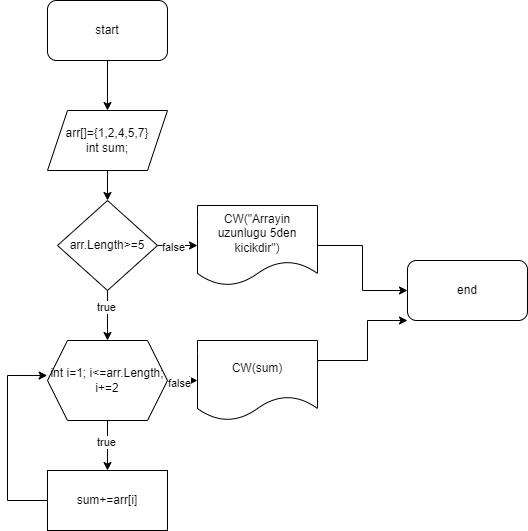

The diagram above was exported from draw.io. Its source (the exported page's mxGraphModel, read from the mxfile embedded in the PNG):
<mxGraphModel dx="1050" dy="573" grid="1" gridSize="10" guides="1" tooltips="1" connect="1" arrows="1" fold="1" page="1" pageScale="1" pageWidth="850" pageHeight="1100" math="0" shadow="0">
  <root>
    <mxCell id="0" />
    <mxCell id="1" parent="0" />
    <mxCell id="-bEOc7o6Xh3g3AK7-rNe-3" value="" style="edgeStyle=orthogonalEdgeStyle;rounded=0;orthogonalLoop=1;jettySize=auto;html=1;" edge="1" parent="1" source="-bEOc7o6Xh3g3AK7-rNe-1" target="-bEOc7o6Xh3g3AK7-rNe-2">
      <mxGeometry relative="1" as="geometry" />
    </mxCell>
    <mxCell id="-bEOc7o6Xh3g3AK7-rNe-1" value="start" style="rounded=1;whiteSpace=wrap;html=1;" vertex="1" parent="1">
      <mxGeometry x="330" y="10" width="120" height="60" as="geometry" />
    </mxCell>
    <mxCell id="-bEOc7o6Xh3g3AK7-rNe-5" value="" style="edgeStyle=orthogonalEdgeStyle;rounded=0;orthogonalLoop=1;jettySize=auto;html=1;" edge="1" parent="1" source="-bEOc7o6Xh3g3AK7-rNe-2" target="-bEOc7o6Xh3g3AK7-rNe-4">
      <mxGeometry relative="1" as="geometry" />
    </mxCell>
    <mxCell id="-bEOc7o6Xh3g3AK7-rNe-2" value="arr[]={1,2,4,5,7}&lt;br&gt;int sum;" style="shape=parallelogram;perimeter=parallelogramPerimeter;whiteSpace=wrap;html=1;fixedSize=1;" vertex="1" parent="1">
      <mxGeometry x="330" y="120" width="120" height="60" as="geometry" />
    </mxCell>
    <mxCell id="-bEOc7o6Xh3g3AK7-rNe-7" value="" style="edgeStyle=orthogonalEdgeStyle;rounded=0;orthogonalLoop=1;jettySize=auto;html=1;" edge="1" parent="1" source="-bEOc7o6Xh3g3AK7-rNe-4" target="-bEOc7o6Xh3g3AK7-rNe-6">
      <mxGeometry relative="1" as="geometry" />
    </mxCell>
    <mxCell id="-bEOc7o6Xh3g3AK7-rNe-8" value="true" style="edgeLabel;html=1;align=center;verticalAlign=middle;resizable=0;points=[];" vertex="1" connectable="0" parent="-bEOc7o6Xh3g3AK7-rNe-7">
      <mxGeometry x="-0.3467" y="-2" relative="1" as="geometry">
        <mxPoint as="offset" />
      </mxGeometry>
    </mxCell>
    <mxCell id="-bEOc7o6Xh3g3AK7-rNe-14" value="" style="edgeStyle=orthogonalEdgeStyle;rounded=0;orthogonalLoop=1;jettySize=auto;html=1;" edge="1" parent="1" source="-bEOc7o6Xh3g3AK7-rNe-4" target="-bEOc7o6Xh3g3AK7-rNe-13">
      <mxGeometry relative="1" as="geometry" />
    </mxCell>
    <mxCell id="-bEOc7o6Xh3g3AK7-rNe-15" value="false" style="edgeLabel;html=1;align=center;verticalAlign=middle;resizable=0;points=[];" vertex="1" connectable="0" parent="-bEOc7o6Xh3g3AK7-rNe-14">
      <mxGeometry x="-0.24" y="-1" relative="1" as="geometry">
        <mxPoint as="offset" />
      </mxGeometry>
    </mxCell>
    <mxCell id="-bEOc7o6Xh3g3AK7-rNe-4" value="arr.Length&amp;gt;=5" style="rhombus;whiteSpace=wrap;html=1;" vertex="1" parent="1">
      <mxGeometry x="340" y="210" width="100" height="90" as="geometry" />
    </mxCell>
    <mxCell id="-bEOc7o6Xh3g3AK7-rNe-10" value="" style="edgeStyle=orthogonalEdgeStyle;rounded=0;orthogonalLoop=1;jettySize=auto;html=1;" edge="1" parent="1" source="-bEOc7o6Xh3g3AK7-rNe-6" target="-bEOc7o6Xh3g3AK7-rNe-9">
      <mxGeometry relative="1" as="geometry" />
    </mxCell>
    <mxCell id="-bEOc7o6Xh3g3AK7-rNe-12" value="true" style="edgeLabel;html=1;align=center;verticalAlign=middle;resizable=0;points=[];" vertex="1" connectable="0" parent="-bEOc7o6Xh3g3AK7-rNe-10">
      <mxGeometry x="-0.144" y="-2" relative="1" as="geometry">
        <mxPoint as="offset" />
      </mxGeometry>
    </mxCell>
    <mxCell id="-bEOc7o6Xh3g3AK7-rNe-17" value="" style="edgeStyle=orthogonalEdgeStyle;rounded=0;orthogonalLoop=1;jettySize=auto;html=1;" edge="1" parent="1" source="-bEOc7o6Xh3g3AK7-rNe-6" target="-bEOc7o6Xh3g3AK7-rNe-16">
      <mxGeometry relative="1" as="geometry" />
    </mxCell>
    <mxCell id="-bEOc7o6Xh3g3AK7-rNe-19" value="false" style="edgeLabel;html=1;align=center;verticalAlign=middle;resizable=0;points=[];" vertex="1" connectable="0" parent="-bEOc7o6Xh3g3AK7-rNe-17">
      <mxGeometry x="0.248" y="-2" relative="1" as="geometry">
        <mxPoint as="offset" />
      </mxGeometry>
    </mxCell>
    <mxCell id="-bEOc7o6Xh3g3AK7-rNe-6" value="int i=1; i&amp;lt;=arr.Length; i+=2" style="shape=hexagon;perimeter=hexagonPerimeter2;whiteSpace=wrap;html=1;fixedSize=1;" vertex="1" parent="1">
      <mxGeometry x="330" y="350" width="120" height="80" as="geometry" />
    </mxCell>
    <mxCell id="-bEOc7o6Xh3g3AK7-rNe-11" style="edgeStyle=orthogonalEdgeStyle;rounded=0;orthogonalLoop=1;jettySize=auto;html=1;entryX=-0.003;entryY=0.438;entryDx=0;entryDy=0;entryPerimeter=0;" edge="1" parent="1" source="-bEOc7o6Xh3g3AK7-rNe-9" target="-bEOc7o6Xh3g3AK7-rNe-6">
      <mxGeometry relative="1" as="geometry">
        <Array as="points">
          <mxPoint x="290" y="510" />
          <mxPoint x="290" y="385" />
        </Array>
      </mxGeometry>
    </mxCell>
    <mxCell id="-bEOc7o6Xh3g3AK7-rNe-9" value="sum+=arr[i]" style="rounded=0;whiteSpace=wrap;html=1;" vertex="1" parent="1">
      <mxGeometry x="330" y="480" width="120" height="60" as="geometry" />
    </mxCell>
    <mxCell id="-bEOc7o6Xh3g3AK7-rNe-20" value="" style="edgeStyle=orthogonalEdgeStyle;rounded=0;orthogonalLoop=1;jettySize=auto;html=1;" edge="1" parent="1" source="-bEOc7o6Xh3g3AK7-rNe-13" target="-bEOc7o6Xh3g3AK7-rNe-18">
      <mxGeometry relative="1" as="geometry" />
    </mxCell>
    <mxCell id="-bEOc7o6Xh3g3AK7-rNe-13" value="CW(&quot;Arrayin uzunlugu 5den kicikdir&quot;)" style="shape=document;whiteSpace=wrap;html=1;boundedLbl=1;" vertex="1" parent="1">
      <mxGeometry x="480" y="215" width="120" height="80" as="geometry" />
    </mxCell>
    <mxCell id="-bEOc7o6Xh3g3AK7-rNe-21" style="edgeStyle=orthogonalEdgeStyle;rounded=0;orthogonalLoop=1;jettySize=auto;html=1;entryX=0;entryY=1;entryDx=0;entryDy=0;" edge="1" parent="1" source="-bEOc7o6Xh3g3AK7-rNe-16" target="-bEOc7o6Xh3g3AK7-rNe-18">
      <mxGeometry relative="1" as="geometry">
        <Array as="points">
          <mxPoint x="650" y="370" />
          <mxPoint x="650" y="330" />
        </Array>
      </mxGeometry>
    </mxCell>
    <mxCell id="-bEOc7o6Xh3g3AK7-rNe-16" value="CW(sum)" style="shape=document;whiteSpace=wrap;html=1;boundedLbl=1;" vertex="1" parent="1">
      <mxGeometry x="480" y="350" width="120" height="80" as="geometry" />
    </mxCell>
    <mxCell id="-bEOc7o6Xh3g3AK7-rNe-18" value="end" style="rounded=1;whiteSpace=wrap;html=1;" vertex="1" parent="1">
      <mxGeometry x="690" y="270" width="120" height="60" as="geometry" />
    </mxCell>
  </root>
</mxGraphModel>